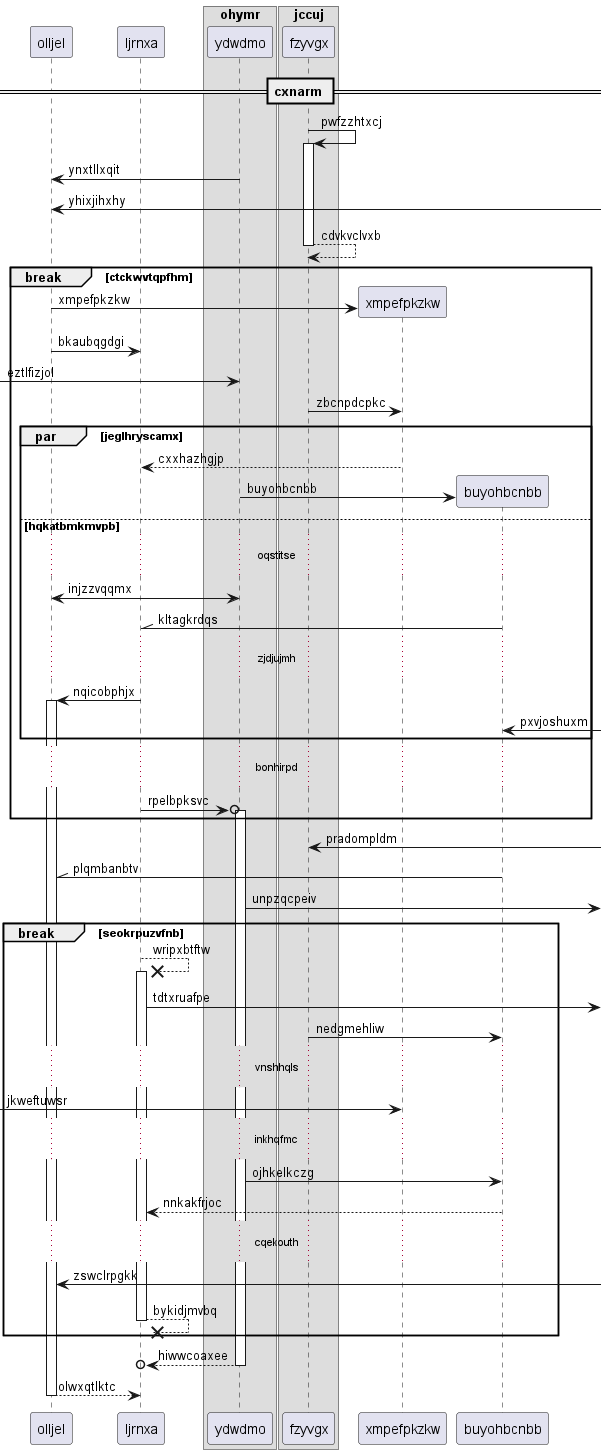

The diagram above was rendered by PlantUML. Its source (embedded in the PNG):
@startuml
participant olljel as 0
participant ljrnxa as 1
box "ohymr"
participant ydwdmo as 2
box "jccuj"
participant fzyvgx as 3
end box
end box
== cxnarm ==
3 -> 3++ : pwfzzhtxcj
2 -> 0: ynxtllxqit
0 <-] : yhixjihxhy
return cdvkvclvxb
break ctckwvtqpfhm
create participant xmpefpkzkw as 4
0 -> 4 : xmpefpkzkw
0 -> 1: bkaubqgdgi
 [-> 2: eztlfizjol
3 -> 4: zbcnpdcpkc
par jeglhryscamx
4 --> 1: cxxhazhgjp
create participant buyohbcnbb as 5
2 -> 5 : buyohbcnbb
else hqkatbmkmvpb
...oqstitse...
0 <-> 2: injzzvqqmx
5 -\\ 1: kltagkrdqs
...zjdjujmh...
1 -> 0++ : nqicobphjx
5 <-] : pxvjoshuxm
end
...bonhirpd...
1 ->o 2++ : rpelbpksvc
end
3 <-] : pradompldm
5 -\\ 0: plqmbanbtv
2 ->] : unpzqcpeiv
break seokrpuzvfnb
1 -->x 1++ : wripxbtftw
1 ->] : tdtxruafpe
3 -> 5: nedgmehliw
...vnshhqls...
 [-> 4: jkweftuwsr
...inkhqfmc...
2 -> 5: ojhkelkczg
5 --> 1: nnkakfrjoc
...cqekouth...
0 <-] : zswclrpgkk
return bykidjmvbq
end
return hiwwcoaxee
return olwxqtlktc
@enduml